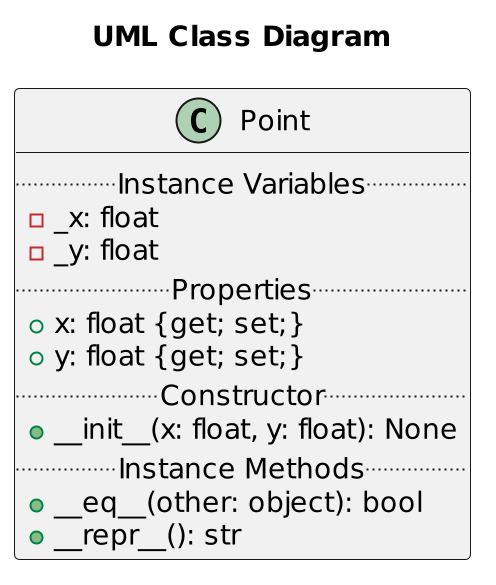

The diagram above was rendered by PlantUML. Its source (embedded in the PNG):
@startuml Point
scale 2
title "UML Class Diagram"

class Point {
    .. Instance Variables ..
    - _x: float
    - _y: float
    .. Properties ..
    + x: float {get; set;}
    + y: float {get; set;}
    .. Constructor ..
    + __init__(x: float, y: float): None
    .. Instance Methods ..
    + __eq__(other: object): bool
    + __repr__(): str
}
@enduml